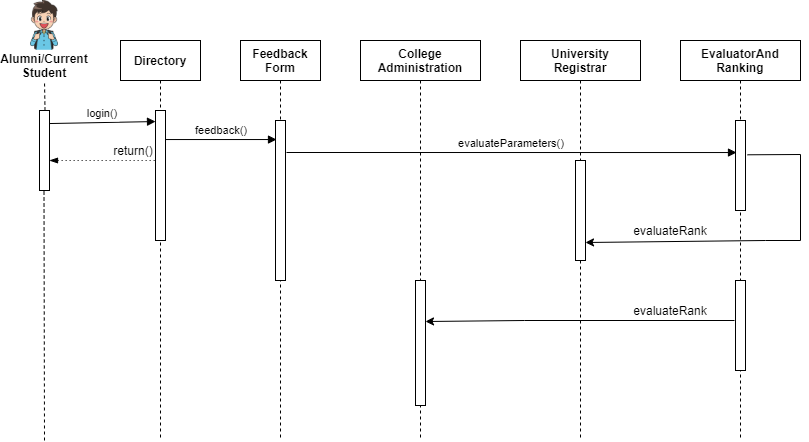

The diagram above was exported from draw.io. Its source (the exported page's mxGraphModel, read from the mxfile embedded in the PNG):
<mxGraphModel dx="868" dy="425" grid="1" gridSize="10" guides="1" tooltips="1" connect="1" arrows="1" fold="1" page="1" pageScale="1" pageWidth="850" pageHeight="1100" math="0" shadow="0">
  <root>
    <mxCell id="0" />
    <mxCell id="1" parent="0" />
    <mxCell id="3nuBFxr9cyL0pnOWT2aG-1" value="Directory" style="shape=umlLifeline;perimeter=lifelinePerimeter;container=1;collapsible=0;recursiveResize=0;rounded=0;shadow=0;strokeWidth=1;fontStyle=1" parent="1" vertex="1">
      <mxGeometry x="120" y="40" width="80" height="400" as="geometry" />
    </mxCell>
    <mxCell id="CdETmF7BTfN5YPF-LK3e-56" value="return()" style="text;html=1;strokeColor=none;fillColor=none;align=center;verticalAlign=middle;whiteSpace=wrap;rounded=0;" vertex="1" parent="3nuBFxr9cyL0pnOWT2aG-1">
      <mxGeometry x="-17" y="95" width="60" height="30" as="geometry" />
    </mxCell>
    <mxCell id="3nuBFxr9cyL0pnOWT2aG-2" value="" style="points=[];perimeter=orthogonalPerimeter;rounded=0;shadow=0;strokeWidth=1;" parent="3nuBFxr9cyL0pnOWT2aG-1" vertex="1">
      <mxGeometry x="35" y="70" width="10" height="130" as="geometry" />
    </mxCell>
    <mxCell id="3nuBFxr9cyL0pnOWT2aG-5" value="Feedback&#10;Form" style="shape=umlLifeline;perimeter=lifelinePerimeter;container=1;collapsible=0;recursiveResize=0;rounded=0;shadow=0;strokeWidth=1;fontStyle=1" parent="1" vertex="1">
      <mxGeometry x="240" y="40" width="80" height="400" as="geometry" />
    </mxCell>
    <mxCell id="3nuBFxr9cyL0pnOWT2aG-6" value="" style="points=[];perimeter=orthogonalPerimeter;rounded=0;shadow=0;strokeWidth=1;" parent="3nuBFxr9cyL0pnOWT2aG-5" vertex="1">
      <mxGeometry x="35" y="80" width="10" height="160" as="geometry" />
    </mxCell>
    <mxCell id="3nuBFxr9cyL0pnOWT2aG-8" value="feedback()" style="verticalAlign=bottom;endArrow=block;shadow=0;strokeWidth=1;entryX=0.1;entryY=0.119;entryDx=0;entryDy=0;entryPerimeter=0;" parent="1" source="3nuBFxr9cyL0pnOWT2aG-2" target="3nuBFxr9cyL0pnOWT2aG-6" edge="1">
      <mxGeometry relative="1" as="geometry">
        <mxPoint x="260" y="120" as="sourcePoint" />
        <mxPoint x="270" y="140" as="targetPoint" />
      </mxGeometry>
    </mxCell>
    <mxCell id="CdETmF7BTfN5YPF-LK3e-14" value="College &#10;Administration" style="shape=umlLifeline;perimeter=lifelinePerimeter;container=1;collapsible=0;recursiveResize=0;rounded=0;shadow=0;strokeWidth=1;fontStyle=1" vertex="1" parent="1">
      <mxGeometry x="360" y="40" width="120" height="400" as="geometry" />
    </mxCell>
    <mxCell id="CdETmF7BTfN5YPF-LK3e-15" value="" style="points=[];perimeter=orthogonalPerimeter;rounded=0;shadow=0;strokeWidth=1;" vertex="1" parent="CdETmF7BTfN5YPF-LK3e-14">
      <mxGeometry x="55" y="240" width="10" height="125" as="geometry" />
    </mxCell>
    <mxCell id="CdETmF7BTfN5YPF-LK3e-20" value="" style="points=[];perimeter=orthogonalPerimeter;rounded=0;shadow=0;strokeWidth=1;" vertex="1" parent="1">
      <mxGeometry x="39" y="110" width="10" height="80" as="geometry" />
    </mxCell>
    <mxCell id="CdETmF7BTfN5YPF-LK3e-21" value="" style="endArrow=none;dashed=1;html=1;rounded=0;" edge="1" parent="1">
      <mxGeometry width="50" height="50" relative="1" as="geometry">
        <mxPoint x="44" y="440" as="sourcePoint" />
        <mxPoint x="43.5" y="190" as="targetPoint" />
      </mxGeometry>
    </mxCell>
    <mxCell id="CdETmF7BTfN5YPF-LK3e-22" value="" style="endArrow=none;dashed=1;html=1;rounded=0;" edge="1" parent="1">
      <mxGeometry width="50" height="50" relative="1" as="geometry">
        <mxPoint x="44.5" y="110" as="sourcePoint" />
        <mxPoint x="44" y="80" as="targetPoint" />
      </mxGeometry>
    </mxCell>
    <mxCell id="CdETmF7BTfN5YPF-LK3e-26" value="&lt;b&gt;Alumni/Current Student&lt;/b&gt;" style="text;html=1;strokeColor=none;fillColor=none;align=center;verticalAlign=middle;whiteSpace=wrap;rounded=0;" vertex="1" parent="1">
      <mxGeometry x="11" y="50" width="66" height="30" as="geometry" />
    </mxCell>
    <mxCell id="CdETmF7BTfN5YPF-LK3e-35" value="University&#10;Registrar" style="shape=umlLifeline;perimeter=lifelinePerimeter;container=1;collapsible=0;recursiveResize=0;rounded=0;shadow=0;strokeWidth=1;fontStyle=1" vertex="1" parent="1">
      <mxGeometry x="520" y="40" width="120" height="400" as="geometry" />
    </mxCell>
    <mxCell id="CdETmF7BTfN5YPF-LK3e-36" value="" style="points=[];perimeter=orthogonalPerimeter;rounded=0;shadow=0;strokeWidth=1;" vertex="1" parent="CdETmF7BTfN5YPF-LK3e-35">
      <mxGeometry x="55" y="120" width="10" height="100" as="geometry" />
    </mxCell>
    <mxCell id="CdETmF7BTfN5YPF-LK3e-38" value="evaluateParameters()" style="verticalAlign=bottom;endArrow=block;shadow=0;strokeWidth=1;targetPerimeterSpacing=-14;exitX=0.5;exitY=0.2;exitDx=0;exitDy=0;exitPerimeter=0;entryX=0.1;entryY=0.356;entryDx=0;entryDy=0;entryPerimeter=0;" edge="1" parent="1" target="CdETmF7BTfN5YPF-LK3e-40">
      <mxGeometry relative="1" as="geometry">
        <mxPoint x="286" y="152" as="sourcePoint" />
        <mxPoint x="742" y="152" as="targetPoint" />
      </mxGeometry>
    </mxCell>
    <mxCell id="CdETmF7BTfN5YPF-LK3e-39" value="EvaluatorAnd&#10;Ranking" style="shape=umlLifeline;perimeter=lifelinePerimeter;container=1;collapsible=0;recursiveResize=0;rounded=0;shadow=0;strokeWidth=1;fontStyle=1" vertex="1" parent="1">
      <mxGeometry x="680" y="40" width="120" height="400" as="geometry" />
    </mxCell>
    <mxCell id="CdETmF7BTfN5YPF-LK3e-40" value="" style="points=[];perimeter=orthogonalPerimeter;rounded=0;shadow=0;strokeWidth=1;" vertex="1" parent="CdETmF7BTfN5YPF-LK3e-39">
      <mxGeometry x="55" y="80" width="10" height="90" as="geometry" />
    </mxCell>
    <mxCell id="CdETmF7BTfN5YPF-LK3e-57" value="" style="points=[];perimeter=orthogonalPerimeter;rounded=0;shadow=0;strokeWidth=1;" vertex="1" parent="CdETmF7BTfN5YPF-LK3e-39">
      <mxGeometry x="55" y="240" width="10" height="90" as="geometry" />
    </mxCell>
    <mxCell id="CdETmF7BTfN5YPF-LK3e-42" value="login()" style="verticalAlign=bottom;endArrow=block;shadow=0;strokeWidth=1;entryX=0;entryY=0.085;entryDx=0;entryDy=0;entryPerimeter=0;exitX=1;exitY=0.163;exitDx=0;exitDy=0;exitPerimeter=0;" edge="1" parent="1" source="CdETmF7BTfN5YPF-LK3e-20" target="3nuBFxr9cyL0pnOWT2aG-2">
      <mxGeometry relative="1" as="geometry">
        <mxPoint x="10" y="121" as="sourcePoint" />
        <mxPoint x="130" y="120" as="targetPoint" />
      </mxGeometry>
    </mxCell>
    <mxCell id="CdETmF7BTfN5YPF-LK3e-43" value="" style="endArrow=classic;html=1;rounded=0;exitX=1.2;exitY=0.381;exitDx=0;exitDy=0;exitPerimeter=0;entryX=1;entryY=0.82;entryDx=0;entryDy=0;entryPerimeter=0;" edge="1" parent="1" source="CdETmF7BTfN5YPF-LK3e-40" target="CdETmF7BTfN5YPF-LK3e-36">
      <mxGeometry width="50" height="50" relative="1" as="geometry">
        <mxPoint x="425" y="180" as="sourcePoint" />
        <mxPoint x="425" y="240" as="targetPoint" />
        <Array as="points">
          <mxPoint x="800" y="154" />
          <mxPoint x="800" y="240" />
          <mxPoint x="765" y="240" />
        </Array>
      </mxGeometry>
    </mxCell>
    <mxCell id="CdETmF7BTfN5YPF-LK3e-58" value="" style="endArrow=classic;html=1;rounded=0;targetPerimeterSpacing=-14;strokeWidth=1;entryX=1;entryY=0.328;entryDx=0;entryDy=0;entryPerimeter=0;" edge="1" parent="1" target="CdETmF7BTfN5YPF-LK3e-15">
      <mxGeometry width="50" height="50" relative="1" as="geometry">
        <mxPoint x="734" y="320" as="sourcePoint" />
        <mxPoint x="430" y="320" as="targetPoint" />
        <Array as="points">
          <mxPoint x="524" y="320" />
        </Array>
      </mxGeometry>
    </mxCell>
    <mxCell id="CdETmF7BTfN5YPF-LK3e-23" value="" style="shape=image;verticalLabelPosition=bottom;labelBackgroundColor=#ffffff;verticalAlign=top;aspect=fixed;imageAspect=0;image=data:image/png,(base64 omitted: 13640 chars);" vertex="1" parent="1">
      <mxGeometry x="30" width="28" height="50" as="geometry" />
    </mxCell>
    <mxCell id="CdETmF7BTfN5YPF-LK3e-65" value="" style="endArrow=none;dashed=1;html=1;dashPattern=1 3;strokeWidth=1;rounded=0;startArrow=blockThin;startFill=1;exitX=1;exitY=0.625;exitDx=0;exitDy=0;exitPerimeter=0;" edge="1" parent="1" source="CdETmF7BTfN5YPF-LK3e-20" target="3nuBFxr9cyL0pnOWT2aG-2">
      <mxGeometry width="50" height="50" relative="1" as="geometry">
        <mxPoint x="125" y="200" as="sourcePoint" />
        <mxPoint x="295" y="200" as="targetPoint" />
      </mxGeometry>
    </mxCell>
    <mxCell id="CdETmF7BTfN5YPF-LK3e-44" value="evaluateRank" style="text;html=1;strokeColor=none;fillColor=none;align=center;verticalAlign=middle;whiteSpace=wrap;rounded=0;" vertex="1" parent="1">
      <mxGeometry x="640" y="220" width="60" height="20" as="geometry" />
    </mxCell>
    <mxCell id="CdETmF7BTfN5YPF-LK3e-66" value="evaluateRank" style="text;html=1;strokeColor=none;fillColor=none;align=center;verticalAlign=middle;whiteSpace=wrap;rounded=0;" vertex="1" parent="1">
      <mxGeometry x="640" y="300" width="60" height="20" as="geometry" />
    </mxCell>
  </root>
</mxGraphModel>